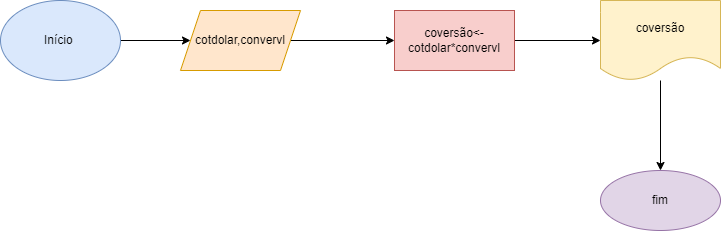

The diagram above was exported from draw.io. Its source (the exported page's mxGraphModel, read from the mxfile embedded in the PNG):
<mxGraphModel dx="1422" dy="794" grid="1" gridSize="10" guides="1" tooltips="1" connect="1" arrows="1" fold="1" page="1" pageScale="1" pageWidth="827" pageHeight="1169" math="0" shadow="0">
  <root>
    <mxCell id="0" />
    <mxCell id="1" parent="0" />
    <mxCell id="FK9MR3_iNHcvEiE-lSLh-5" value="" style="edgeStyle=orthogonalEdgeStyle;rounded=0;orthogonalLoop=1;jettySize=auto;html=1;" edge="1" parent="1" source="FK9MR3_iNHcvEiE-lSLh-2" target="FK9MR3_iNHcvEiE-lSLh-3">
      <mxGeometry relative="1" as="geometry" />
    </mxCell>
    <mxCell id="FK9MR3_iNHcvEiE-lSLh-2" value="Início&amp;nbsp;" style="ellipse;whiteSpace=wrap;html=1;fillColor=#dae8fc;strokeColor=#6c8ebf;" vertex="1" parent="1">
      <mxGeometry x="20" y="210" width="120" height="80" as="geometry" />
    </mxCell>
    <mxCell id="FK9MR3_iNHcvEiE-lSLh-6" value="" style="edgeStyle=orthogonalEdgeStyle;rounded=0;orthogonalLoop=1;jettySize=auto;html=1;" edge="1" parent="1" source="FK9MR3_iNHcvEiE-lSLh-3" target="FK9MR3_iNHcvEiE-lSLh-4">
      <mxGeometry relative="1" as="geometry" />
    </mxCell>
    <mxCell id="FK9MR3_iNHcvEiE-lSLh-3" value="cotdolar,convervl" style="shape=parallelogram;perimeter=parallelogramPerimeter;whiteSpace=wrap;html=1;fixedSize=1;fillColor=#ffe6cc;strokeColor=#d79b00;" vertex="1" parent="1">
      <mxGeometry x="200" y="220" width="120" height="60" as="geometry" />
    </mxCell>
    <mxCell id="FK9MR3_iNHcvEiE-lSLh-8" value="" style="edgeStyle=orthogonalEdgeStyle;rounded=0;orthogonalLoop=1;jettySize=auto;html=1;" edge="1" parent="1" source="FK9MR3_iNHcvEiE-lSLh-4" target="FK9MR3_iNHcvEiE-lSLh-7">
      <mxGeometry relative="1" as="geometry" />
    </mxCell>
    <mxCell id="FK9MR3_iNHcvEiE-lSLh-4" value="coversão&amp;lt;- cotdolar*convervl" style="rounded=0;whiteSpace=wrap;html=1;fillColor=#f8cecc;strokeColor=#b85450;" vertex="1" parent="1">
      <mxGeometry x="414" y="220" width="120" height="60" as="geometry" />
    </mxCell>
    <mxCell id="FK9MR3_iNHcvEiE-lSLh-10" value="" style="edgeStyle=orthogonalEdgeStyle;rounded=0;orthogonalLoop=1;jettySize=auto;html=1;" edge="1" parent="1" source="FK9MR3_iNHcvEiE-lSLh-7" target="FK9MR3_iNHcvEiE-lSLh-9">
      <mxGeometry relative="1" as="geometry" />
    </mxCell>
    <mxCell id="FK9MR3_iNHcvEiE-lSLh-7" value="coversão" style="shape=document;whiteSpace=wrap;html=1;boundedLbl=1;fillColor=#fff2cc;strokeColor=#d6b656;" vertex="1" parent="1">
      <mxGeometry x="620" y="210" width="120" height="80" as="geometry" />
    </mxCell>
    <mxCell id="FK9MR3_iNHcvEiE-lSLh-9" value="fim" style="ellipse;whiteSpace=wrap;html=1;fillColor=#e1d5e7;strokeColor=#9673a6;" vertex="1" parent="1">
      <mxGeometry x="620" y="380" width="120" height="60" as="geometry" />
    </mxCell>
  </root>
</mxGraphModel>